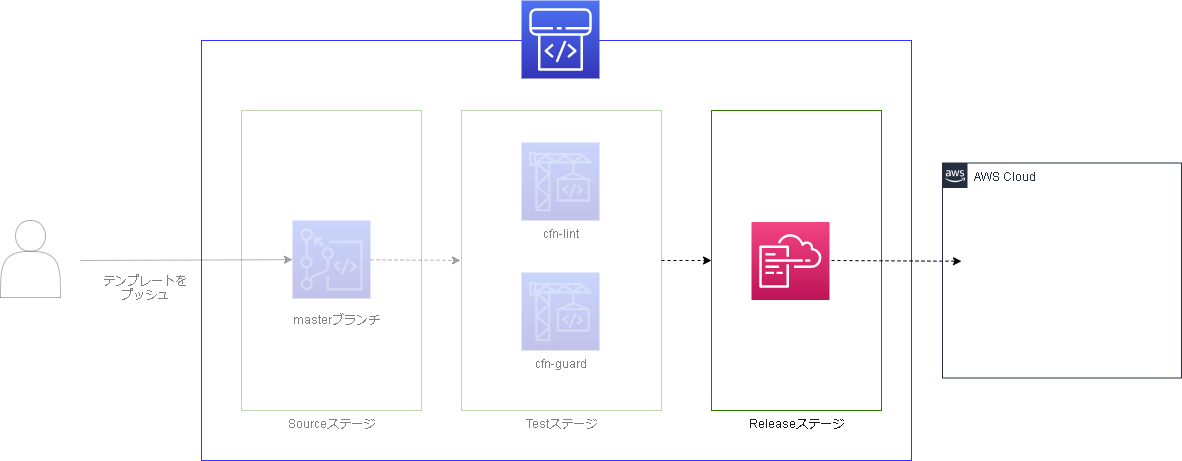

The diagram above was exported from draw.io. Its source (the exported page's mxGraphModel, read from the mxfile embedded in the PNG):
<mxGraphModel dx="3121" dy="860" grid="1" gridSize="10" guides="1" tooltips="1" connect="1" arrows="1" fold="1" page="1" pageScale="1" pageWidth="827" pageHeight="1169" background="#ffffff" math="0" shadow="0">
  <root>
    <mxCell id="0" />
    <mxCell id="1" parent="0" />
    <mxCell id="2" value="" style="rounded=0;whiteSpace=wrap;html=1;fontColor=#000000;fillColor=none;strokeColor=#3333FF;" parent="1" vertex="1">
      <mxGeometry x="-1220" y="100" width="710" height="420" as="geometry" />
    </mxCell>
    <mxCell id="87" value="&lt;font color=&quot;#808080&quot;&gt;Testステージ&lt;/font&gt;" style="rounded=0;whiteSpace=wrap;html=1;fontColor=#ffffff;strokeColor=#2D7600;fillColor=none;labelPosition=center;verticalLabelPosition=bottom;align=center;verticalAlign=top;opacity=30;" parent="1" vertex="1">
      <mxGeometry x="-960" y="170" width="200" height="300" as="geometry" />
    </mxCell>
    <mxCell id="88" value="&lt;font color=&quot;#1a1a1a&quot;&gt;Releaseステージ&lt;/font&gt;" style="rounded=0;whiteSpace=wrap;html=1;fontColor=#ffffff;strokeColor=#2D7600;fillColor=none;labelPosition=center;verticalLabelPosition=bottom;align=center;verticalAlign=top;" parent="1" vertex="1">
      <mxGeometry x="-710" y="170" width="170" height="300" as="geometry" />
    </mxCell>
    <mxCell id="86" value="&lt;font color=&quot;#808080&quot;&gt;Sourceステージ&lt;/font&gt;" style="rounded=0;whiteSpace=wrap;html=1;fontColor=#ffffff;strokeColor=#2D7600;fillColor=none;labelPosition=center;verticalLabelPosition=bottom;align=center;verticalAlign=top;opacity=30;" parent="1" vertex="1">
      <mxGeometry x="-1180" y="170" width="180" height="300" as="geometry" />
    </mxCell>
    <mxCell id="3" value="" style="outlineConnect=0;fontColor=#232F3E;gradientColor=#4D72F3;gradientDirection=north;fillColor=#3334B9;strokeColor=#ffffff;dashed=0;verticalLabelPosition=bottom;verticalAlign=top;align=center;html=1;fontSize=12;fontStyle=0;aspect=fixed;shape=mxgraph.aws4.resourceIcon;resIcon=mxgraph.aws4.codepipeline;" parent="1" vertex="1">
      <mxGeometry x="-900" y="60" width="78" height="78" as="geometry" />
    </mxCell>
    <mxCell id="4" value="&lt;font color=&quot;#808080&quot;&gt;cfn-lint&lt;/font&gt;" style="outlineConnect=0;fontColor=#232F3E;gradientColor=#4D72F3;gradientDirection=north;fillColor=#3334B9;strokeColor=#ffffff;dashed=0;verticalLabelPosition=bottom;verticalAlign=top;align=center;html=1;fontSize=12;fontStyle=0;aspect=fixed;shape=mxgraph.aws4.resourceIcon;resIcon=mxgraph.aws4.codebuild;labelPosition=center;opacity=30;" parent="1" vertex="1">
      <mxGeometry x="-900" y="202" width="78" height="78" as="geometry" />
    </mxCell>
    <mxCell id="7" value="" style="endArrow=classic;html=1;fontColor=#000000;strokeColor=#000000;dashed=1;opacity=30;" parent="1" source="18" edge="1">
      <mxGeometry width="50" height="50" relative="1" as="geometry">
        <mxPoint x="-1160" y="304.605263157895" as="sourcePoint" />
        <mxPoint x="-961" y="320" as="targetPoint" />
      </mxGeometry>
    </mxCell>
    <mxCell id="15" value="&lt;font color=&quot;#808080&quot;&gt;masterブランチ&lt;/font&gt;" style="text;html=1;strokeColor=none;fillColor=none;align=center;verticalAlign=middle;whiteSpace=wrap;rounded=0;fontColor=#000000;" parent="1" vertex="1">
      <mxGeometry x="-1130" y="369" width="90" height="20" as="geometry" />
    </mxCell>
    <mxCell id="18" value="" style="outlineConnect=0;fontColor=#232F3E;gradientColor=#4D72F3;gradientDirection=north;fillColor=#3334B9;strokeColor=#ffffff;dashed=0;verticalLabelPosition=bottom;verticalAlign=top;align=center;html=1;fontSize=12;fontStyle=0;aspect=fixed;shape=mxgraph.aws4.resourceIcon;resIcon=mxgraph.aws4.codecommit;opacity=30;" parent="1" vertex="1">
      <mxGeometry x="-1129" y="280" width="78" height="78" as="geometry" />
    </mxCell>
    <mxCell id="21" value="" style="outlineConnect=0;fontColor=#232F3E;gradientColor=#F34482;gradientDirection=north;fillColor=#BC1356;strokeColor=#ffffff;dashed=0;verticalLabelPosition=top;verticalAlign=bottom;align=center;html=1;fontSize=12;fontStyle=0;aspect=fixed;shape=mxgraph.aws4.resourceIcon;resIcon=mxgraph.aws4.cloudformation;labelPosition=center;" parent="1" vertex="1">
      <mxGeometry x="-670" y="281.5" width="78" height="78" as="geometry" />
    </mxCell>
    <mxCell id="33" value="&lt;font color=&quot;#808080&quot;&gt;cfn-guard&lt;/font&gt;" style="outlineConnect=0;fontColor=#232F3E;gradientColor=#4D72F3;gradientDirection=north;fillColor=#3334B9;strokeColor=#ffffff;dashed=0;verticalLabelPosition=bottom;verticalAlign=top;align=center;html=1;fontSize=12;fontStyle=0;aspect=fixed;shape=mxgraph.aws4.resourceIcon;resIcon=mxgraph.aws4.codebuild;labelPosition=center;opacity=30;" parent="1" vertex="1">
      <mxGeometry x="-900" y="332" width="78" height="78" as="geometry" />
    </mxCell>
    <mxCell id="34" value="" style="endArrow=classic;html=1;fontColor=#000000;strokeColor=#000000;dashed=1;exitX=1;exitY=0.5;exitDx=0;exitDy=0;entryX=0;entryY=0.5;entryDx=0;entryDy=0;" parent="1" source="87" target="88" edge="1">
      <mxGeometry width="50" height="50" relative="1" as="geometry">
        <mxPoint x="-772" y="307.65999999999985" as="sourcePoint" />
        <mxPoint x="-690" y="307.6600000000003" as="targetPoint" />
      </mxGeometry>
    </mxCell>
    <mxCell id="50" value="" style="endArrow=classic;html=1;fontColor=#000000;strokeColor=#000000;dashed=1;" parent="1" edge="1">
      <mxGeometry width="50" height="50" relative="1" as="geometry">
        <mxPoint x="-590" y="320" as="sourcePoint" />
        <mxPoint x="-460" y="320.76923076923083" as="targetPoint" />
      </mxGeometry>
    </mxCell>
    <mxCell id="81" value="" style="endArrow=classic;html=1;fontColor=#000000;strokeColor=#000000;opacity=30;" parent="1" target="18" edge="1">
      <mxGeometry width="50" height="50" relative="1" as="geometry">
        <mxPoint x="-1341" y="320" as="sourcePoint" />
        <mxPoint x="-1211" y="319.79" as="targetPoint" />
      </mxGeometry>
    </mxCell>
    <mxCell id="83" value="" style="shape=actor;whiteSpace=wrap;html=1;opacity=30;" parent="1" vertex="1">
      <mxGeometry x="-1421" y="280" width="60" height="77" as="geometry" />
    </mxCell>
    <mxCell id="84" value="&lt;font color=&quot;#808080&quot;&gt;テンプレートをプッシュ&lt;/font&gt;" style="text;html=1;strokeColor=none;fillColor=none;align=center;verticalAlign=middle;whiteSpace=wrap;rounded=0;fontColor=#000000;opacity=30;" parent="1" vertex="1">
      <mxGeometry x="-1321" y="337" width="90" height="20" as="geometry" />
    </mxCell>
    <mxCell id="90" value="AWS Cloud" style="points=[[0,0],[0.25,0],[0.5,0],[0.75,0],[1,0],[1,0.25],[1,0.5],[1,0.75],[1,1],[0.75,1],[0.5,1],[0.25,1],[0,1],[0,0.75],[0,0.5],[0,0.25]];outlineConnect=0;gradientColor=none;html=1;whiteSpace=wrap;fontSize=12;fontStyle=0;shape=mxgraph.aws4.group;grIcon=mxgraph.aws4.group_aws_cloud_alt;strokeColor=#232F3E;fillColor=none;verticalAlign=top;align=left;spacingLeft=30;fontColor=#232F3E;dashed=0;" parent="1" vertex="1">
      <mxGeometry x="-479" y="222.5" width="239" height="215" as="geometry" />
    </mxCell>
  </root>
</mxGraphModel>